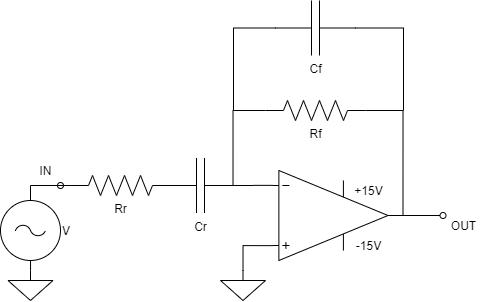

The diagram above was exported from draw.io. Its source (the exported page's mxGraphModel, read from the mxfile embedded in the PNG):
<mxGraphModel dx="981" dy="492" grid="1" gridSize="10" guides="1" tooltips="1" connect="1" arrows="0" fold="1" page="1" pageScale="1" pageWidth="1100" pageHeight="850" background="#ffffff" math="0" shadow="0">
  <root>
    <mxCell id="0" />
    <mxCell id="1" parent="0" />
    <mxCell id="ZVsuRvTm9p5kXVCQ8msv-15" style="edgeStyle=orthogonalEdgeStyle;rounded=0;orthogonalLoop=1;jettySize=auto;html=1;exitX=1;exitY=0.5;exitDx=0;exitDy=0;exitPerimeter=0;endArrow=none;endFill=0;fontSize=16;" parent="1" edge="1">
      <mxGeometry relative="1" as="geometry">
        <mxPoint x="390" y="270" as="targetPoint" />
        <mxPoint x="390" y="270" as="sourcePoint" />
      </mxGeometry>
    </mxCell>
    <mxCell id="ZVsuRvTm9p5kXVCQ8msv-14" style="edgeStyle=orthogonalEdgeStyle;rounded=0;orthogonalLoop=1;jettySize=auto;html=1;endArrow=none;endFill=0;fontSize=16;startArrow=none;startFill=0;exitX=0;exitY=0.5;exitDx=0;exitDy=0;exitPerimeter=0;" parent="1" source="L6mjfoqMnN6WN8Gxvz6a-11" edge="1">
      <mxGeometry relative="1" as="geometry">
        <mxPoint x="372.5" y="395" as="targetPoint" />
        <mxPoint x="392.5" y="320" as="sourcePoint" />
        <Array as="points">
          <mxPoint x="372.5" y="320" />
          <mxPoint x="372.5" y="395" />
        </Array>
      </mxGeometry>
    </mxCell>
    <mxCell id="L6mjfoqMnN6WN8Gxvz6a-8" style="edgeStyle=orthogonalEdgeStyle;rounded=0;orthogonalLoop=1;jettySize=auto;html=1;exitX=1;exitY=0.5;exitDx=0;exitDy=0;exitPerimeter=0;endArrow=oval;endFill=0;" parent="1" source="L6mjfoqMnN6WN8Gxvz6a-1" edge="1">
      <mxGeometry relative="1" as="geometry">
        <mxPoint x="582.5" y="425" as="targetPoint" />
      </mxGeometry>
    </mxCell>
    <mxCell id="L6mjfoqMnN6WN8Gxvz6a-9" style="edgeStyle=orthogonalEdgeStyle;rounded=0;orthogonalLoop=1;jettySize=auto;html=1;exitX=0;exitY=0.835;exitDx=0;exitDy=0;exitPerimeter=0;endArrow=none;endFill=0;" parent="1" source="L6mjfoqMnN6WN8Gxvz6a-1" target="L6mjfoqMnN6WN8Gxvz6a-10" edge="1">
      <mxGeometry relative="1" as="geometry">
        <mxPoint x="382.5" y="560" as="targetPoint" />
      </mxGeometry>
    </mxCell>
    <mxCell id="L6mjfoqMnN6WN8Gxvz6a-15" style="edgeStyle=orthogonalEdgeStyle;rounded=0;orthogonalLoop=1;jettySize=auto;html=1;entryX=1;entryY=0.5;entryDx=0;entryDy=0;entryPerimeter=0;endArrow=none;endFill=0;" parent="1" target="L6mjfoqMnN6WN8Gxvz6a-11" edge="1">
      <mxGeometry relative="1" as="geometry">
        <mxPoint x="542.5" y="425" as="sourcePoint" />
        <Array as="points">
          <mxPoint x="542.5" y="320" />
        </Array>
      </mxGeometry>
    </mxCell>
    <mxCell id="L6mjfoqMnN6WN8Gxvz6a-1" value="" style="verticalLabelPosition=bottom;shadow=0;dashed=0;align=center;html=1;verticalAlign=top;shape=mxgraph.electrical.abstract.operational_amp_1;" parent="1" vertex="1">
      <mxGeometry x="412.5" y="380" width="115" height="90" as="geometry" />
    </mxCell>
    <mxCell id="L6mjfoqMnN6WN8Gxvz6a-2" value="+15V" style="text;html=1;align=center;verticalAlign=middle;resizable=0;points=[];autosize=1;" parent="L6mjfoqMnN6WN8Gxvz6a-1" vertex="1">
      <mxGeometry x="75" y="10" width="40" height="20" as="geometry" />
    </mxCell>
    <mxCell id="L6mjfoqMnN6WN8Gxvz6a-6" value="-15V" style="text;html=1;align=center;verticalAlign=middle;resizable=0;points=[];autosize=1;" parent="L6mjfoqMnN6WN8Gxvz6a-1" vertex="1">
      <mxGeometry x="75" y="65" width="40" height="20" as="geometry" />
    </mxCell>
    <mxCell id="L6mjfoqMnN6WN8Gxvz6a-10" value="" style="pointerEvents=1;verticalLabelPosition=bottom;shadow=0;dashed=0;align=center;html=1;verticalAlign=top;shape=mxgraph.electrical.signal_sources.signal_ground;" parent="1" vertex="1">
      <mxGeometry x="360" y="480" width="45" height="30" as="geometry" />
    </mxCell>
    <mxCell id="L6mjfoqMnN6WN8Gxvz6a-11" value="Rf" style="pointerEvents=1;verticalLabelPosition=bottom;shadow=0;dashed=0;align=center;html=1;verticalAlign=top;shape=mxgraph.electrical.resistors.resistor_2;" parent="1" vertex="1">
      <mxGeometry x="405" y="310" width="100" height="20" as="geometry" />
    </mxCell>
    <mxCell id="L6mjfoqMnN6WN8Gxvz6a-20" style="edgeStyle=elbowEdgeStyle;rounded=0;orthogonalLoop=1;jettySize=auto;html=1;exitX=1;exitY=0.5;exitDx=0;exitDy=0;exitPerimeter=0;startArrow=none;startFill=0;startSize=0;endArrow=none;endFill=0;targetPerimeterSpacing=6;entryX=0;entryY=0.165;entryDx=0;entryDy=0;entryPerimeter=0;" parent="1" target="L6mjfoqMnN6WN8Gxvz6a-1" edge="1">
      <mxGeometry relative="1" as="geometry">
        <mxPoint x="402.5" y="395" as="targetPoint" />
        <Array as="points" />
        <mxPoint x="372.5" y="395" as="sourcePoint" />
      </mxGeometry>
    </mxCell>
    <mxCell id="L6mjfoqMnN6WN8Gxvz6a-12" value="Rr" style="pointerEvents=1;verticalLabelPosition=bottom;shadow=0;dashed=0;align=center;html=1;verticalAlign=top;shape=mxgraph.electrical.resistors.resistor_2;" parent="1" vertex="1">
      <mxGeometry x="210" y="385" width="100" height="20" as="geometry" />
    </mxCell>
    <mxCell id="L6mjfoqMnN6WN8Gxvz6a-23" value="OUT" style="text;html=1;align=center;verticalAlign=middle;resizable=0;points=[];autosize=1;" parent="1" vertex="1">
      <mxGeometry x="582.5" y="425" width="40" height="20" as="geometry" />
    </mxCell>
    <mxCell id="L6mjfoqMnN6WN8Gxvz6a-25" style="edgeStyle=elbowEdgeStyle;rounded=0;orthogonalLoop=1;jettySize=auto;html=1;exitX=0.5;exitY=0;exitDx=0;exitDy=0;exitPerimeter=0;startArrow=none;startFill=0;startSize=0;endArrow=none;endFill=0;targetPerimeterSpacing=6;" parent="1" source="L6mjfoqMnN6WN8Gxvz6a-24" edge="1">
      <mxGeometry relative="1" as="geometry">
        <mxPoint x="210" y="395" as="targetPoint" />
        <Array as="points">
          <mxPoint x="170" y="410" />
          <mxPoint x="170" y="400" />
          <mxPoint x="170" y="410" />
        </Array>
      </mxGeometry>
    </mxCell>
    <mxCell id="L6mjfoqMnN6WN8Gxvz6a-24" value="V" style="pointerEvents=1;verticalLabelPosition=middle;shadow=0;dashed=0;align=left;html=1;verticalAlign=middle;shape=mxgraph.electrical.signal_sources.ac_source;labelPosition=right;" parent="1" vertex="1">
      <mxGeometry x="140" y="410" width="60" height="60" as="geometry" />
    </mxCell>
    <mxCell id="L6mjfoqMnN6WN8Gxvz6a-22" style="edgeStyle=elbowEdgeStyle;rounded=0;orthogonalLoop=1;jettySize=auto;html=1;exitX=0;exitY=0.5;exitDx=0;exitDy=0;exitPerimeter=0;startArrow=none;startFill=0;startSize=0;endArrow=oval;endFill=0;targetPerimeterSpacing=6;" parent="1" source="L6mjfoqMnN6WN8Gxvz6a-12" edge="1">
      <mxGeometry relative="1" as="geometry">
        <mxPoint x="200" y="395" as="targetPoint" />
      </mxGeometry>
    </mxCell>
    <mxCell id="L6mjfoqMnN6WN8Gxvz6a-27" style="edgeStyle=elbowEdgeStyle;rounded=0;orthogonalLoop=1;jettySize=auto;html=1;exitX=0.5;exitY=0;exitDx=0;exitDy=0;exitPerimeter=0;entryX=0.5;entryY=1;entryDx=0;entryDy=0;entryPerimeter=0;startArrow=none;startFill=0;startSize=0;endArrow=none;endFill=0;targetPerimeterSpacing=6;" parent="1" source="L6mjfoqMnN6WN8Gxvz6a-26" target="L6mjfoqMnN6WN8Gxvz6a-24" edge="1">
      <mxGeometry relative="1" as="geometry" />
    </mxCell>
    <mxCell id="L6mjfoqMnN6WN8Gxvz6a-26" value="" style="pointerEvents=1;verticalLabelPosition=bottom;shadow=0;dashed=0;align=center;html=1;verticalAlign=top;shape=mxgraph.electrical.signal_sources.signal_ground;" parent="1" vertex="1">
      <mxGeometry x="147.5" y="480" width="45" height="30" as="geometry" />
    </mxCell>
    <mxCell id="L6mjfoqMnN6WN8Gxvz6a-28" value="IN" style="text;html=1;align=center;verticalAlign=middle;resizable=0;points=[];autosize=1;" parent="1" vertex="1">
      <mxGeometry x="170" y="370" width="30" height="20" as="geometry" />
    </mxCell>
    <mxCell id="B1ntmcDNpShS0XPNBwQZ-1" value="Cr" style="pointerEvents=1;verticalLabelPosition=bottom;shadow=0;dashed=0;align=center;html=1;verticalAlign=top;shape=mxgraph.electrical.capacitors.capacitor_1;" vertex="1" parent="1">
      <mxGeometry x="300" y="367.5" width="80" height="55" as="geometry" />
    </mxCell>
    <mxCell id="B1ntmcDNpShS0XPNBwQZ-3" style="edgeStyle=elbowEdgeStyle;rounded=0;orthogonalLoop=1;jettySize=auto;html=1;exitX=0;exitY=0.5;exitDx=0;exitDy=0;exitPerimeter=0;startArrow=none;startFill=0;startSize=0;endArrow=none;endFill=0;targetPerimeterSpacing=6;" edge="1" parent="1" source="B1ntmcDNpShS0XPNBwQZ-2">
      <mxGeometry relative="1" as="geometry">
        <mxPoint x="372.5" y="320" as="targetPoint" />
        <Array as="points">
          <mxPoint x="373" y="300" />
          <mxPoint x="373" y="290" />
          <mxPoint x="373" y="280" />
          <mxPoint x="370" y="290" />
        </Array>
      </mxGeometry>
    </mxCell>
    <mxCell id="B1ntmcDNpShS0XPNBwQZ-4" style="edgeStyle=elbowEdgeStyle;rounded=0;orthogonalLoop=1;jettySize=auto;html=1;exitX=1;exitY=0.5;exitDx=0;exitDy=0;exitPerimeter=0;startArrow=none;startFill=0;startSize=0;endArrow=none;endFill=0;targetPerimeterSpacing=6;" edge="1" parent="1" source="B1ntmcDNpShS0XPNBwQZ-2">
      <mxGeometry relative="1" as="geometry">
        <mxPoint x="543" y="320" as="targetPoint" />
        <Array as="points">
          <mxPoint x="543" y="280" />
        </Array>
      </mxGeometry>
    </mxCell>
    <mxCell id="B1ntmcDNpShS0XPNBwQZ-2" value="Cf" style="pointerEvents=1;verticalLabelPosition=bottom;shadow=0;dashed=0;align=center;html=1;verticalAlign=top;shape=mxgraph.electrical.capacitors.capacitor_1;" vertex="1" parent="1">
      <mxGeometry x="415" y="210" width="80" height="55" as="geometry" />
    </mxCell>
  </root>
</mxGraphModel>